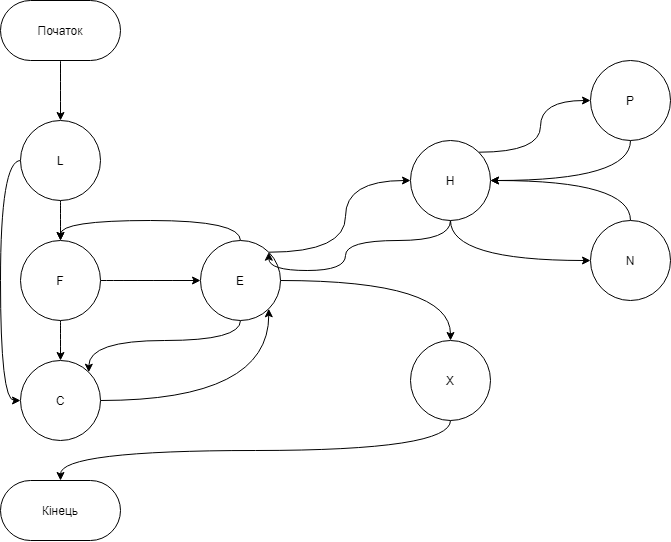

The diagram above was exported from draw.io. Its source (the exported page's mxGraphModel, read from the mxfile embedded in the PNG):
<mxGraphModel dx="2220" dy="943" grid="1" gridSize="10" guides="1" tooltips="1" connect="1" arrows="1" fold="1" page="1" pageScale="1" pageWidth="1654" pageHeight="2336" math="0" shadow="0">
  <root>
    <mxCell id="0" />
    <mxCell id="1" parent="0" />
    <mxCell id="PeOm_mdFXa9foMorekEW-43" style="edgeStyle=orthogonalEdgeStyle;curved=1;rounded=0;orthogonalLoop=1;jettySize=auto;html=1;exitX=0.5;exitY=1;exitDx=0;exitDy=0;entryX=0.5;entryY=0;entryDx=0;entryDy=0;" edge="1" parent="1" source="PeOm_mdFXa9foMorekEW-2" target="PeOm_mdFXa9foMorekEW-18">
      <mxGeometry relative="1" as="geometry" />
    </mxCell>
    <mxCell id="PeOm_mdFXa9foMorekEW-2" value="Початок" style="rounded=1;whiteSpace=wrap;html=1;arcSize=50;" vertex="1" parent="1">
      <mxGeometry x="510" y="20" width="120" height="60" as="geometry" />
    </mxCell>
    <mxCell id="PeOm_mdFXa9foMorekEW-24" style="edgeStyle=orthogonalEdgeStyle;curved=1;rounded=0;orthogonalLoop=1;jettySize=auto;html=1;exitX=0.5;exitY=1;exitDx=0;exitDy=0;entryX=0.5;entryY=0;entryDx=0;entryDy=0;" edge="1" parent="1" source="PeOm_mdFXa9foMorekEW-4" target="PeOm_mdFXa9foMorekEW-5">
      <mxGeometry relative="1" as="geometry" />
    </mxCell>
    <mxCell id="PeOm_mdFXa9foMorekEW-31" style="edgeStyle=orthogonalEdgeStyle;curved=1;rounded=0;orthogonalLoop=1;jettySize=auto;html=1;exitX=1;exitY=0.5;exitDx=0;exitDy=0;entryX=0;entryY=0.5;entryDx=0;entryDy=0;" edge="1" parent="1" source="PeOm_mdFXa9foMorekEW-4" target="PeOm_mdFXa9foMorekEW-6">
      <mxGeometry relative="1" as="geometry" />
    </mxCell>
    <mxCell id="PeOm_mdFXa9foMorekEW-4" value="F" style="ellipse;whiteSpace=wrap;html=1;aspect=fixed;" vertex="1" parent="1">
      <mxGeometry x="530" y="260" width="80" height="80" as="geometry" />
    </mxCell>
    <mxCell id="PeOm_mdFXa9foMorekEW-33" style="edgeStyle=orthogonalEdgeStyle;curved=1;rounded=0;orthogonalLoop=1;jettySize=auto;html=1;exitX=1;exitY=0.5;exitDx=0;exitDy=0;entryX=1;entryY=1;entryDx=0;entryDy=0;" edge="1" parent="1" source="PeOm_mdFXa9foMorekEW-5" target="PeOm_mdFXa9foMorekEW-6">
      <mxGeometry relative="1" as="geometry" />
    </mxCell>
    <mxCell id="PeOm_mdFXa9foMorekEW-5" value="C" style="ellipse;whiteSpace=wrap;html=1;aspect=fixed;" vertex="1" parent="1">
      <mxGeometry x="530" y="380" width="80" height="80" as="geometry" />
    </mxCell>
    <mxCell id="PeOm_mdFXa9foMorekEW-32" style="edgeStyle=orthogonalEdgeStyle;curved=1;rounded=0;orthogonalLoop=1;jettySize=auto;html=1;exitX=0.5;exitY=0;exitDx=0;exitDy=0;entryX=0.5;entryY=0;entryDx=0;entryDy=0;" edge="1" parent="1" source="PeOm_mdFXa9foMorekEW-6" target="PeOm_mdFXa9foMorekEW-4">
      <mxGeometry relative="1" as="geometry" />
    </mxCell>
    <mxCell id="PeOm_mdFXa9foMorekEW-34" style="edgeStyle=orthogonalEdgeStyle;curved=1;rounded=0;orthogonalLoop=1;jettySize=auto;html=1;exitX=0.5;exitY=1;exitDx=0;exitDy=0;entryX=1;entryY=0;entryDx=0;entryDy=0;" edge="1" parent="1" source="PeOm_mdFXa9foMorekEW-6" target="PeOm_mdFXa9foMorekEW-5">
      <mxGeometry relative="1" as="geometry" />
    </mxCell>
    <mxCell id="PeOm_mdFXa9foMorekEW-35" style="edgeStyle=orthogonalEdgeStyle;curved=1;rounded=0;orthogonalLoop=1;jettySize=auto;html=1;exitX=1;exitY=0;exitDx=0;exitDy=0;entryX=0;entryY=0.5;entryDx=0;entryDy=0;" edge="1" parent="1" source="PeOm_mdFXa9foMorekEW-6" target="PeOm_mdFXa9foMorekEW-25">
      <mxGeometry relative="1" as="geometry" />
    </mxCell>
    <mxCell id="PeOm_mdFXa9foMorekEW-36" style="edgeStyle=orthogonalEdgeStyle;curved=1;rounded=0;orthogonalLoop=1;jettySize=auto;html=1;exitX=1;exitY=0.5;exitDx=0;exitDy=0;entryX=0.5;entryY=0;entryDx=0;entryDy=0;" edge="1" parent="1" source="PeOm_mdFXa9foMorekEW-6" target="PeOm_mdFXa9foMorekEW-28">
      <mxGeometry relative="1" as="geometry" />
    </mxCell>
    <mxCell id="PeOm_mdFXa9foMorekEW-6" value="E" style="ellipse;whiteSpace=wrap;html=1;aspect=fixed;" vertex="1" parent="1">
      <mxGeometry x="710" y="260" width="80" height="80" as="geometry" />
    </mxCell>
    <mxCell id="PeOm_mdFXa9foMorekEW-22" style="edgeStyle=orthogonalEdgeStyle;curved=1;rounded=0;orthogonalLoop=1;jettySize=auto;html=1;exitX=0;exitY=0.5;exitDx=0;exitDy=0;entryX=0;entryY=0.5;entryDx=0;entryDy=0;" edge="1" parent="1" source="PeOm_mdFXa9foMorekEW-18" target="PeOm_mdFXa9foMorekEW-5">
      <mxGeometry relative="1" as="geometry" />
    </mxCell>
    <mxCell id="PeOm_mdFXa9foMorekEW-23" style="edgeStyle=orthogonalEdgeStyle;curved=1;rounded=0;orthogonalLoop=1;jettySize=auto;html=1;exitX=0.5;exitY=1;exitDx=0;exitDy=0;entryX=0.5;entryY=0;entryDx=0;entryDy=0;" edge="1" parent="1" source="PeOm_mdFXa9foMorekEW-18" target="PeOm_mdFXa9foMorekEW-4">
      <mxGeometry relative="1" as="geometry" />
    </mxCell>
    <mxCell id="PeOm_mdFXa9foMorekEW-18" value="L" style="ellipse;whiteSpace=wrap;html=1;aspect=fixed;" vertex="1" parent="1">
      <mxGeometry x="530" y="140" width="80" height="80" as="geometry" />
    </mxCell>
    <mxCell id="PeOm_mdFXa9foMorekEW-39" style="edgeStyle=orthogonalEdgeStyle;curved=1;rounded=0;orthogonalLoop=1;jettySize=auto;html=1;exitX=1;exitY=0;exitDx=0;exitDy=0;entryX=0;entryY=0.5;entryDx=0;entryDy=0;" edge="1" parent="1" source="PeOm_mdFXa9foMorekEW-25" target="PeOm_mdFXa9foMorekEW-37">
      <mxGeometry relative="1" as="geometry" />
    </mxCell>
    <mxCell id="PeOm_mdFXa9foMorekEW-41" style="edgeStyle=orthogonalEdgeStyle;curved=1;rounded=0;orthogonalLoop=1;jettySize=auto;html=1;exitX=0.5;exitY=1;exitDx=0;exitDy=0;entryX=0;entryY=0.5;entryDx=0;entryDy=0;" edge="1" parent="1" source="PeOm_mdFXa9foMorekEW-25" target="PeOm_mdFXa9foMorekEW-38">
      <mxGeometry relative="1" as="geometry" />
    </mxCell>
    <mxCell id="PeOm_mdFXa9foMorekEW-44" style="edgeStyle=orthogonalEdgeStyle;curved=1;rounded=0;orthogonalLoop=1;jettySize=auto;html=1;exitX=0.5;exitY=1;exitDx=0;exitDy=0;entryX=1;entryY=0;entryDx=0;entryDy=0;" edge="1" parent="1" source="PeOm_mdFXa9foMorekEW-25" target="PeOm_mdFXa9foMorekEW-6">
      <mxGeometry relative="1" as="geometry">
        <Array as="points">
          <mxPoint x="960" y="260" />
          <mxPoint x="855" y="260" />
          <mxPoint x="855" y="290" />
          <mxPoint x="778" y="290" />
        </Array>
      </mxGeometry>
    </mxCell>
    <mxCell id="PeOm_mdFXa9foMorekEW-25" value="H" style="ellipse;whiteSpace=wrap;html=1;aspect=fixed;" vertex="1" parent="1">
      <mxGeometry x="920" y="160" width="80" height="80" as="geometry" />
    </mxCell>
    <mxCell id="PeOm_mdFXa9foMorekEW-30" style="edgeStyle=orthogonalEdgeStyle;curved=1;rounded=0;orthogonalLoop=1;jettySize=auto;html=1;exitX=0.5;exitY=1;exitDx=0;exitDy=0;" edge="1" parent="1" source="PeOm_mdFXa9foMorekEW-28" target="PeOm_mdFXa9foMorekEW-29">
      <mxGeometry relative="1" as="geometry" />
    </mxCell>
    <mxCell id="PeOm_mdFXa9foMorekEW-28" value="X" style="ellipse;whiteSpace=wrap;html=1;aspect=fixed;" vertex="1" parent="1">
      <mxGeometry x="920" y="360" width="80" height="80" as="geometry" />
    </mxCell>
    <mxCell id="PeOm_mdFXa9foMorekEW-29" value="Кінець" style="rounded=1;whiteSpace=wrap;html=1;arcSize=50;" vertex="1" parent="1">
      <mxGeometry x="510" y="500" width="120" height="60" as="geometry" />
    </mxCell>
    <mxCell id="PeOm_mdFXa9foMorekEW-40" style="edgeStyle=orthogonalEdgeStyle;curved=1;rounded=0;orthogonalLoop=1;jettySize=auto;html=1;exitX=0.5;exitY=1;exitDx=0;exitDy=0;entryX=1;entryY=0.5;entryDx=0;entryDy=0;" edge="1" parent="1" source="PeOm_mdFXa9foMorekEW-37" target="PeOm_mdFXa9foMorekEW-25">
      <mxGeometry relative="1" as="geometry" />
    </mxCell>
    <mxCell id="PeOm_mdFXa9foMorekEW-37" value="P" style="ellipse;whiteSpace=wrap;html=1;aspect=fixed;" vertex="1" parent="1">
      <mxGeometry x="1100" y="80" width="80" height="80" as="geometry" />
    </mxCell>
    <mxCell id="PeOm_mdFXa9foMorekEW-42" style="edgeStyle=orthogonalEdgeStyle;curved=1;rounded=0;orthogonalLoop=1;jettySize=auto;html=1;exitX=0.5;exitY=0;exitDx=0;exitDy=0;entryX=1;entryY=0.5;entryDx=0;entryDy=0;" edge="1" parent="1" source="PeOm_mdFXa9foMorekEW-38" target="PeOm_mdFXa9foMorekEW-25">
      <mxGeometry relative="1" as="geometry" />
    </mxCell>
    <mxCell id="PeOm_mdFXa9foMorekEW-38" value="N" style="ellipse;whiteSpace=wrap;html=1;aspect=fixed;" vertex="1" parent="1">
      <mxGeometry x="1100" y="240" width="80" height="80" as="geometry" />
    </mxCell>
  </root>
</mxGraphModel>